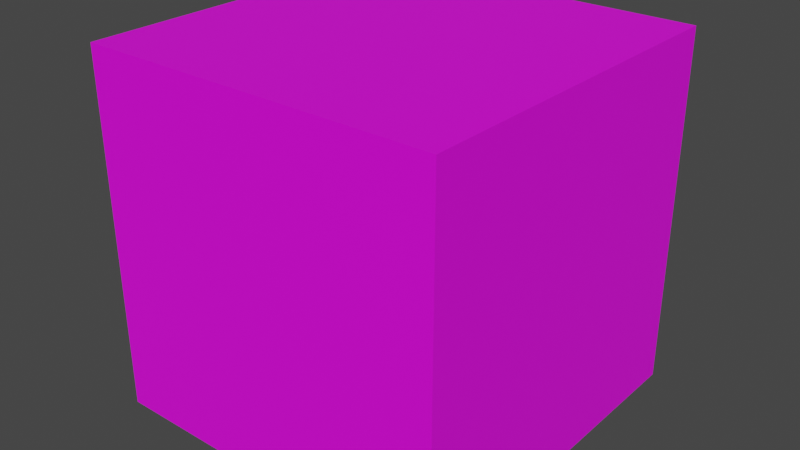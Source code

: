 # Source: LKAB.blend  (saved by Blender 2.91.10; exported with 4.5.12 LTS)
import bpy
from mathutils import Matrix  # noqa: F401  (used for matrix-valued properties, if any)

bpy.ops.wm.read_factory_settings(use_empty=True)
scene = bpy.context.scene
scene.name = 'Scene'

# ---- images (referenced by path relative to the original .blend; pixels are not part of the script)
import os
ASSET_DIR = os.environ.get("B2B_ASSET_DIR", "")  # directory of the original .blend (textures are referenced by path, not embedded)
HERE = os.path.dirname(os.path.abspath(__file__))  # packed textures are extracted next to this script under _unpacked/

def load_image(name, relpath, width, height, colorspace="sRGB"):
    """Load a texture the original file referenced (path relative to the .blend, or extracted next to this script)."""
    p = next((c for c in (os.path.join(HERE, relpath), os.path.join(ASSET_DIR, relpath)) if relpath and os.path.exists(c)), "")
    if p:
        img = bpy.data.images.load(p, check_existing=True)
        img.name = name
    else:  # same state as the original file: an image datablock whose file is absent (Cycles renders it pink)
        img = bpy.data.images.new(name, width, height)
        img.source = "FILE"
        img.filepath = "//" + (relpath or name)
    img.colorspace_settings.name = colorspace
    return img
img_lkab_jpg = load_image('LKAB.jpg', 'LKAB.jpg', 1024, 1024, 'sRGB')

# ---- materials (node trees are filled in below, after node groups)
mat_lkab = bpy.data.materials.new('LKAB')
mat_lkab.use_transparent_shadow = False

# ---- material node trees
mat_lkab.use_nodes = True; mat_lkab.node_tree.nodes.clear()
_N = mat_lkab.node_tree.nodes; _L = mat_lkab.node_tree.links
n0 = _N.new('ShaderNodeBsdfPrincipled'); n0.name = 'Principled BSDF'; n0.location = (10, 300)
n0.distribution = 'GGX'
n0.subsurface_method = 'BURLEY'
n0.inputs[3].default_value = 1.45
n0.inputs[27].default_value = (0.0, 0.0, 0.0, 1.0)
n0.inputs[28].default_value = 1.0
n1 = _N.new('ShaderNodeOutputMaterial'); n1.name = 'Material Output'; n1.location = (300, 300)
n2 = _N.new('ShaderNodeTexImage'); n2.name = 'Image Texture'; n2.location = (-280, 280)
n2.image = img_lkab_jpg
_L.new(n0.outputs[0], n1.inputs[0])
_L.new(n2.outputs[0], n0.inputs[0])
n1.is_active_output = True

# ---- world
world_world = bpy.data.worlds.new('World'); scene.world = world_world
world_world.use_nodes = True; world_world.node_tree.nodes.clear()
_N = world_world.node_tree.nodes; _L = world_world.node_tree.links
n0 = _N.new('ShaderNodeOutputWorld'); n0.name = 'World Output'; n0.location = (300, 300)
n1 = _N.new('ShaderNodeBackground'); n1.name = 'Background'; n1.location = (10, 300)
n1.inputs[0].default_value = (0.05088, 0.05088, 0.05088, 1.0)
_L.new(n1.outputs[0], n0.inputs[0])
n0.is_active_output = True
world_world.color = (0.05088, 0.05088, 0.05088)
world_world.use_sun_shadow = False
world_world.sun_shadow_jitter_overblur = 0.0

# ---- meshes
me_cube_001 = bpy.data.meshes.new('Cube.001')
me_cube_001.from_pydata([(-1.0, -1.0, -1.0), (-1.0, -1.0, -1.0), (-1.0, -1.0, -1.0), (-1.0, -1.0, 1.0), (-1.0, -1.0, 1.0), (-1.0, -1.0, 1.0), (-1.0, 1.0, -1.0), (-1.0, 1.0, -1.0), (-1.0, 1.0, -1.0), (-1.0, 1.0, 1.0), (-1.0, 1.0, 1.0), (-1.0, 1.0, 1.0), (1.0, -1.0, -1.0), (1.0, -1.0, -1.0), (1.0, -1.0, -1.0), (1.0, -1.0, 1.0), (1.0, -1.0, 1.0), (1.0, -1.0, 1.0), (1.0, 1.0, -1.0), (1.0, 1.0, -1.0), (1.0, 1.0, -1.0), (1.0, 1.0, 1.0), (1.0, 1.0, 1.0), (1.0, 1.0, 1.0)], [], [(0, 3, 9), (0, 9, 6), (8, 10, 21), (8, 21, 19), (20, 23, 17), (20, 17, 14), (13, 15, 4), (13, 4, 2), (7, 18, 12), (7, 12, 1), (22, 11, 5), (22, 5, 16)])
_uv = me_cube_001.uv_layers.new(name='UVMap')
_uv.uv.foreach_set('vector', [0.01587, 0.0, 0.01587, 1.0, 0.9841, 1.0, 0.01587, 0.0, 0.9841, 1.0, 0.9841, 0.0, 0.01587, 0.0, 0.01587, 1.0, 0.9841, 1.0, 0.01587, 0.0, 0.9841, 1.0, 0.9841, 0.0, 0.9841, 0.0, 0.9841, 1.0, 0.01587, 1.0, 0.9841, 0.0, 0.01587, 1.0, 0.01587, 0.0, 0.9841, 0.0, 0.9841, 1.0, 0.01587, 1.0, 0.9841, 0.0, 0.01587, 1.0, 0.01587, 0.0, 0.01587, 1.0, 0.9841, 1.0, 0.9841, 0.0, 0.01587, 1.0, 0.9841, 0.0, 0.01587, 0.0, 0.9841, 1.0, 0.01587, 1.0, 0.01587, 0.0, 0.9841, 1.0, 0.01587, 0.0, 0.9841, 0.0])
me_cube_001.materials.append(mat_lkab)
me_cube_001.use_remesh_fix_poles = True
me_cube_001.use_remesh_preserve_attributes = False
me_cube_001.use_mirror_vertex_groups = False
me_cube_001.update()
me_cube_001.normals_split_custom_set([tuple(v) for v in zip(*[iter([-1.0, 0.0, 0.0, -1.0, 0.0, 0.0, -1.0, 0.0, 0.0, -1.0, 0.0, 0.0, -1.0, 0.0, 0.0, -1.0, 0.0, 0.0, 0.0, 1.0, 0.0, 0.0, 1.0, 0.0, 0.0, 1.0, 0.0, 0.0, 1.0, 0.0, 0.0, 1.0, 0.0, 0.0, 1.0, 0.0, 1.0, 0.0, 0.0, 1.0, 0.0, 0.0, 1.0, 0.0, 0.0, 1.0, 0.0, 0.0, 1.0, 0.0, 0.0, 1.0, 0.0, 0.0, 0.0, -1.0, 0.0, 0.0, -1.0, 0.0, 0.0, -1.0, 0.0, 0.0, -1.0, 0.0, 0.0, -1.0, 0.0, 0.0, -1.0, 0.0, 0.0, 0.0, -1.0, 0.0, 0.0, -1.0, 0.0, 0.0, -1.0, 0.0, 0.0, -1.0, 0.0, 0.0, -1.0, 0.0, 0.0, -1.0, 0.0, 0.0, 1.0, 0.0, 0.0, 1.0, 0.0, 0.0, 1.0, 0.0, 0.0, 1.0, 0.0, 0.0, 1.0, 0.0, 0.0, 1.0])] * 3)])

# ---- objects
ob_cube_001 = bpy.data.objects.new('Cube.001', me_cube_001)

# ---- transforms, parenting, visibility, modifiers, constraints
ob_cube_001.location = (0.0, 0.0, 0.0)
ob_cube_001.rotation_mode = 'QUATERNION'
ob_cube_001.rotation_quaternion = (1.0, 0.0, 0.0, 0.0)
ob_cube_001.lineart.crease_threshold = 0.0

# ---- collection membership
scene.collection.objects.link(ob_cube_001)

# ---- scene / render settings (as saved in the file)
scene.frame_start = 1; scene.frame_end = 250; scene.frame_set(1)
scene.render.engine = 'BLENDER_EEVEE_NEXT'
scene.cycles.use_denoising = False
scene.cycles.samples = 128
scene.cycles.sampling_pattern = 'TABULATED_SOBOL'
scene.cycles.use_adaptive_sampling = False
scene.cycles.use_light_tree = False
scene.view_settings.view_transform = 'Filmic'
bpy.context.view_layer.update()

# ---- added for rendering (the .blend has no active camera and no usable light): camera, sun
cam_auto = bpy.data.cameras.new('AutoCamera')
cam_auto.lens = 50.0
cam_auto.sensor_width = 36.0
cam_auto.clip_end = 1000.0
ob_auto_camera = bpy.data.objects.new('AutoCamera', cam_auto)
scene.collection.objects.link(ob_auto_camera)
ob_auto_camera.location = (3.20507, -3.84609, 2.56406)
ob_auto_camera.rotation_euler = (1.09748, -7.21219e-08, 0.694738)
scene.camera = ob_auto_camera
light_auto_sun = bpy.data.lights.new('AutoSun', 'SUN')
light_auto_sun.energy = 3.0
light_auto_sun.angle = 0.0523599
ob_auto_sun = bpy.data.objects.new('AutoSun', light_auto_sun)
scene.collection.objects.link(ob_auto_sun)
ob_auto_sun.rotation_euler = (0.872665, 0.174533, 0.523599)
bpy.context.view_layer.update()
